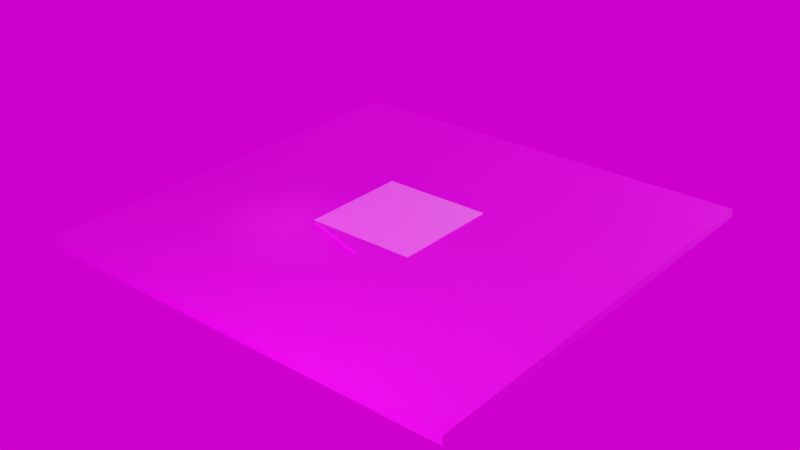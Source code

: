 # Source: environment_V01_eevee_-_with_pencil.blend  (saved by Blender 2.93.17; exported with 4.5.12 LTS)
import bpy
from mathutils import Matrix  # noqa: F401  (used for matrix-valued properties, if any)

bpy.ops.wm.read_factory_settings(use_empty=True)
scene = bpy.context.scene
scene.name = 'Scene'

# ---- collections
col_collection = bpy.data.collections.new('Collection'); scene.collection.children.link(col_collection)
col_pencil = bpy.data.collections.new('pencil'); col_collection.children.link(col_pencil)
col_lights = bpy.data.collections.new('Lights'); scene.collection.children.link(col_lights)

# ---- images (referenced by path relative to the original .blend; pixels are not part of the script)
import os
ASSET_DIR = os.environ.get("B2B_ASSET_DIR", "")  # directory of the original .blend (textures are referenced by path, not embedded)
HERE = os.path.dirname(os.path.abspath(__file__))  # packed textures are extracted next to this script under _unpacked/

def load_image(name, relpath, width, height, colorspace="sRGB"):
    """Load a texture the original file referenced (path relative to the .blend, or extracted next to this script)."""
    p = next((c for c in (os.path.join(HERE, relpath), os.path.join(ASSET_DIR, relpath)) if relpath and os.path.exists(c)), "")
    if p:
        img = bpy.data.images.load(p, check_existing=True)
        img.name = name
    else:  # same state as the original file: an image datablock whose file is absent (Cycles renders it pink)
        img = bpy.data.images.new(name, width, height)
        img.source = "FILE"
        img.filepath = "//" + (relpath or name)
    img.colorspace_settings.name = colorspace
    return img
img_wood051_2k_roughness_jpg = load_image('Wood051_2K_Roughness.jpg', 'wood-texture/Wood051_2K_Roughness.jpg', 1024, 1024, 'Non-Color')
img_wood051_2k_normal_jpg = load_image('Wood051_2K_Normal.jpg', 'wood-texture/Wood051_2K_Normal.jpg', 1024, 1024, 'sRGB')
img_wood051_2k_color_jpg = load_image('Wood051_2K_Color.jpg', 'wood-texture/Wood051_2K_Color.jpg', 1024, 1024, 'sRGB')
img_metalness_jpg = load_image('metalness.jpg', 'wood-texture/metalness.jpg', 1024, 1024, 'sRGB')
img_grid_pad_v01_png = load_image('grid-pad V01.png', 'grid-pad V01.png', 1024, 1024, 'sRGB')
img_pad_normalmap_png = load_image('pad-normalmap.png', 'pad-normalmap.png', 1024, 1024, 'Non-Color')
img_pencil = load_image('pencil', 'pencil-texture.png', 1024, 1024, 'sRGB')
img_pencil_texture_specular_png = load_image('pencil-texture-specular.png', 'pencil-texture-specular.png', 1024, 1024, 'sRGB')
img_hdr_029_sky_cloudy_ref_hdr = load_image('HDR_029_Sky_Cloudy_Ref.hdr', 'HDR_029_Sky_Cloudy_Ref.hdr', 1024, 1024, 'Linear Rec.709')

# ---- materials (node trees are filled in below, after node groups)
mat_woodtable = bpy.data.materials.new('woodtable')
mat_grid_pad = bpy.data.materials.new('grid pad')
mat_pencil = bpy.data.materials.new('pencil')

# ---- node groups
ng_auto_smooth = bpy.data.node_groups.new('Auto Smooth', 'GeometryNodeTree')
_s = ng_auto_smooth.interface.new_socket(name='Geometry', in_out='OUTPUT', socket_type='NodeSocketGeometry')
_s = ng_auto_smooth.interface.new_socket(name='Geometry', in_out='INPUT', socket_type='NodeSocketGeometry')
_s = ng_auto_smooth.interface.new_socket(name='Angle', in_out='INPUT', socket_type='NodeSocketFloat')
_s.subtype = 'ANGLE'
_s.min_value = 0.0
_s.max_value = 3.142
ng_auto_smooth.is_modifier = True
_N = ng_auto_smooth.nodes; _L = ng_auto_smooth.links
n0 = _N.new('NodeGroupOutput'); n0.name = 'Group Output'; n0.location = (480, -100)
n1 = _N.new('NodeGroupInput'); n1.name = 'Group Input'; n1.location = (-420, -300)
n2 = _N.new('NodeGroupInput'); n2.name = 'Group Input.001'; n2.location = (-60, -100)
n3 = _N.new('GeometryNodeSetShadeSmooth'); n3.name = 'Set Shade Smooth'; n3.location = (120, -100)
n3.domain = 'EDGE'
n4 = _N.new('GeometryNodeSetShadeSmooth'); n4.name = 'Set Shade Smooth.001'; n4.location = (300, -100)
n5 = _N.new('GeometryNodeInputMeshEdgeAngle'); n5.name = 'Edge Angle'; n5.location = (-420, -220)
n6 = _N.new('GeometryNodeInputEdgeSmooth'); n6.name = 'Is Edge Smooth'; n6.location = (-60, -160)
n7 = _N.new('GeometryNodeInputShadeSmooth'); n7.name = 'Is Face Smooth'; n7.location = (-240, -340)
n8 = _N.new('FunctionNodeBooleanMath'); n8.name = 'Boolean Math'; n8.location = (-60, -220)
n9 = _N.new('FunctionNodeCompare'); n9.name = 'Compare'; n9.location = (-240, -180)
n9.operation = 'LESS_EQUAL'
_L.new(n5.outputs[0], n9.inputs[0])
_L.new(n4.outputs[0], n0.inputs[0])
_L.new(n1.outputs[1], n9.inputs[1])
_L.new(n9.outputs[0], n8.inputs[0])
_L.new(n7.outputs[0], n8.inputs[1])
_L.new(n2.outputs[0], n3.inputs[0])
_L.new(n6.outputs[0], n3.inputs[1])
_L.new(n3.outputs[0], n4.inputs[0])
_L.new(n8.outputs[0], n3.inputs[2])
n0.is_active_output = True

# ---- material node trees
mat_woodtable.use_nodes = True; mat_woodtable.node_tree.nodes.clear()
_N = mat_woodtable.node_tree.nodes; _L = mat_woodtable.node_tree.links
n0 = _N.new('ShaderNodeBsdfPrincipled'); n0.name = 'Principled BSDF'; n0.location = (29, 300)
n0.distribution = 'GGX'
n0.subsurface_method = 'BURLEY'
n0.inputs[3].default_value = 1.45
n0.inputs[13].default_value = 0.2091
n0.inputs[20].default_value = 0.0
n0.inputs[27].default_value = (0.0, 0.0, 0.0, 1.0)
n0.inputs[28].default_value = 1.0
n1 = _N.new('ShaderNodeOutputMaterial'); n1.name = 'Material Output'; n1.location = (319, 300)
n2 = _N.new('ShaderNodeTexImage'); n2.name = 'Image Texture.002'; n2.location = (-604, -26)
n2.image = img_wood051_2k_roughness_jpg
n3 = _N.new('ShaderNodeTexImage'); n3.name = 'Image Texture.001'; n3.location = (-569, -315)
n3.image = img_wood051_2k_normal_jpg
n4 = _N.new('ShaderNodeMath'); n4.name = 'Math'; n4.location = (-239, -88)
n4.operation = 'MULTIPLY'
n4.inputs[1].default_value = 1.6
n4.inputs[2].default_value = 0.0
n5 = _N.new('ShaderNodeNormalMap'); n5.name = 'Normal Map'; n5.location = (-235, -284)
n5.inputs[0].default_value = 0.3
n6 = _N.new('ShaderNodeTexImage'); n6.name = 'Image Texture'; n6.location = (-625, 366)
n6.image = img_wood051_2k_color_jpg
n7 = _N.new('ShaderNodeTexImage'); n7.name = 'Image Texture.003'; n7.location = (-331, 196)
n7.image = img_metalness_jpg
_L.new(n0.outputs[0], n1.inputs[0])
_L.new(n6.outputs[0], n0.inputs[0])
_L.new(n3.outputs[0], n5.inputs[1])
_L.new(n2.outputs[0], n4.inputs[0])
_L.new(n4.outputs[0], n0.inputs[2])
_L.new(n7.outputs[0], n0.inputs[1])
_L.new(n5.outputs[0], n0.inputs[5])
n1.is_active_output = True
mat_grid_pad.use_nodes = True; mat_grid_pad.node_tree.nodes.clear()
_N = mat_grid_pad.node_tree.nodes; _L = mat_grid_pad.node_tree.links
n0 = _N.new('ShaderNodeOutputMaterial'); n0.name = 'Material Output'; n0.location = (400, 360)
n1 = _N.new('ShaderNodeBsdfPrincipled'); n1.name = 'Principled BSDF'; n1.location = (10, 349)
n1.distribution = 'GGX'
n1.subsurface_method = 'BURLEY'
n1.inputs[2].default_value = 0.7273
n1.inputs[3].default_value = 1.45
n1.inputs[13].default_value = 0.7091
n1.inputs[27].default_value = (0.0, 0.0, 0.0, 1.0)
n1.inputs[28].default_value = 1.0
n2 = _N.new('ShaderNodeTexImage'); n2.name = 'Image Texture'; n2.location = (-494, 274)
n2.image = img_grid_pad_v01_png
n3 = _N.new('ShaderNodeTexImage'); n3.name = 'Image Texture.001'; n3.location = (-483, -145)
n3.image = img_pad_normalmap_png
n4 = _N.new('ShaderNodeUVMap'); n4.name = 'UV Map.002'; n4.location = (-685, -332)
n4.uv_map = 'Normalmap'
n5 = _N.new('ShaderNodeUVMap'); n5.name = 'UV Map'; n5.location = (-711, 60)
n5.uv_map = 'Colormap'
_L.new(n1.outputs[0], n0.inputs[0])
_L.new(n2.outputs[0], n1.inputs[0])
_L.new(n3.outputs[0], n1.inputs[5])
_L.new(n5.outputs[0], n2.inputs[0])
_L.new(n4.outputs[0], n3.inputs[0])
n0.is_active_output = True
mat_pencil.use_nodes = True; mat_pencil.node_tree.nodes.clear()
_N = mat_pencil.node_tree.nodes; _L = mat_pencil.node_tree.links
n0 = _N.new('ShaderNodeBsdfPrincipled'); n0.name = 'Principled BSDF'; n0.location = (10, 300)
n0.distribution = 'GGX'
n0.subsurface_method = 'BURLEY'
n0.inputs[2].default_value = 0.3773
n0.inputs[3].default_value = 1.45
n0.inputs[27].default_value = (0.0, 0.0, 0.0, 1.0)
n0.inputs[28].default_value = 1.0
n1 = _N.new('ShaderNodeOutputMaterial'); n1.name = 'Material Output'; n1.location = (300, 300)
n2 = _N.new('ShaderNodeTexImage'); n2.name = 'Image Texture'; n2.location = (-399, 138)
n2.image = img_pencil
n3 = _N.new('ShaderNodeTexImage'); n3.name = 'Image Texture.001'; n3.location = (-445, -203)
n3.image = img_pencil_texture_specular_png
_L.new(n0.outputs[0], n1.inputs[0])
_L.new(n2.outputs[0], n0.inputs[0])
_L.new(n3.outputs[0], n0.inputs[13])
n1.is_active_output = True

# ---- world
world_world = bpy.data.worlds.new('World'); scene.world = world_world
world_world.use_nodes = True; world_world.node_tree.nodes.clear()
_N = world_world.node_tree.nodes; _L = world_world.node_tree.links
n0 = _N.new('ShaderNodeOutputWorld'); n0.name = 'World Output'; n0.location = (300, 300)
n1 = _N.new('ShaderNodeBackground'); n1.name = 'Background'; n1.location = (10, 300)
n2 = _N.new('ShaderNodeTexImage'); n2.name = 'Image Texture'; n2.location = (-354, 273)
n2.image = img_hdr_029_sky_cloudy_ref_hdr
n3 = _N.new('ShaderNodeTexCoord'); n3.name = 'Texture Coordinate'; n3.location = (-632, 215)
_L.new(n1.outputs[0], n0.inputs[0])
_L.new(n2.outputs[0], n1.inputs[0])
_L.new(n3.outputs[5], n2.inputs[0])
n0.is_active_output = True
world_world.color = (0.05088, 0.05088, 0.05088)
world_world.use_sun_shadow = False
world_world.sun_shadow_jitter_overblur = 0.0

# ---- lights
light_light = bpy.data.lights.new('Light', 'SPOT')
light_light.transmission_factor = 0.0
light_light.energy = 29.9
light_light.shadow_buffer_clip_start = 0.001
light_light.shadow_soft_size = 0.12
light_light.shadow_maximum_resolution = 0.003
light_light.use_absolute_resolution = True
light_light.spot_blend = 0.6129
light_light.spot_size = 0.2199
light_area = bpy.data.lights.new('Area', 'AREA')
light_area.transmission_factor = 0.0
light_area.energy = 15.71
light_area.shadow_buffer_clip_start = 0.001
light_area.shadow_soft_size = 0.19
light_area.shadow_maximum_resolution = 0.003
light_area.use_absolute_resolution = True
light_area.shape = 'RECTANGLE'
light_area.size = 0.19
light_area.size_y = 0.1
light_point = bpy.data.lights.new('Point', 'AREA')
light_point.transmission_factor = 0.0
light_point.energy = 78.54
light_point.shadow_buffer_clip_start = 0.01
light_point.shadow_soft_size = 1.03
light_point.shadow_maximum_resolution = 0.003
light_point.use_absolute_resolution = True
light_point.size = 1.03

# ---- meshes
me_cube_001 = bpy.data.meshes.new('Cube.001')
me_cube_001.from_pydata([(-0.5, -0.5, -0.009808), (-0.5, -0.5, 0.009808), (-0.5, 0.5, -0.009808), (-0.5, 0.5, 0.009808), (0.5, -0.5, -0.009808), (0.5, -0.5, 0.009808), (0.5, 0.5, -0.009808), (0.5, 0.5, 0.009808)], [], [(0, 1, 3, 2), (2, 3, 7, 6), (6, 7, 5, 4), (4, 5, 1, 0), (2, 6, 4, 0), (7, 3, 1, 5)])
_uv = me_cube_001.uv_layers.new(name='UVMap')
_uv.uv.foreach_set('vector', [1.623, -0.6234, 1.623, -0.5793, -0.6234, -0.5793, -0.6234, -0.6234, 1.623, -0.6234, 1.623, -0.5793, -0.6234, -0.5793, -0.6234, -0.6234, -0.6234, -0.5793, -0.6234, -0.6234, 1.623, -0.6234, 1.623, -0.5793, -0.6234, -0.5793, -0.6234, -0.6234, 1.623, -0.6234, 1.623, -0.5793, -0.6234, -0.6234, 1.623, -0.6234, 1.623, 1.623, -0.6234, 1.623, -0.6234, -0.6234, 1.623, -0.6234, 1.623, 1.623, -0.6234, 1.623])
me_cube_001.materials.append(mat_woodtable)
me_cube_001.use_remesh_fix_poles = True
me_cube_001.use_remesh_preserve_attributes = False
me_cube_001.use_mirror_vertex_groups = False
me_cube_001.update()
me_cube_002 = bpy.data.meshes.new('Cube.002')
me_cube_002.from_pydata([(-0.125, -0.125, 0.009814), (-0.125, -0.125, 0.01126), (-0.125, 0.125, 0.009814), (-0.125, 0.125, 0.01126), (0.125, -0.125, 0.009814), (0.125, -0.125, 0.01126), (0.125, 0.125, 0.009814), (0.125, 0.125, 0.01126)], [], [(0, 1, 3, 2), (2, 3, 7, 6), (6, 7, 5, 4), (4, 5, 1, 0), (2, 6, 4, 0), (7, 3, 1, 5)])
_uv = me_cube_002.uv_layers.new(name='Colormap')
_uv.uv.foreach_set('vector', [1.0, 0.9825, 1.0, 0.9999, 0.0001671, 0.9999, 0.0003708, 0.9825, 4.842e-08, 0.0, 0.01745, 0.0002038, 0.01745, 1.0, 0.0, 0.9998, 0.01745, 1.0, 0.0, 0.9998, 4.469e-08, 0.0, 0.01745, 0.0002037, 1.001, 0.9907, 1.001, 0.9996, 0.0009317, 0.9996, 0.001135, 0.9907, 0.125, 0.5, 0.375, 0.5, 0.375, 0.75, 0.125, 0.75, 1.0, 1.0, 0.0, 1.0, 1.192e-07, 1.192e-07, 1.0, 1.192e-07])
_uv.active_render = True
_uv = me_cube_002.uv_layers.new(name='Normalmap')
_uv.uv.foreach_set('vector', [1.0, 0.9825, 1.0, 0.9999, 0.0001671, 0.9999, 0.0003708, 0.9825, 4.842e-08, 0.0, 0.01745, 0.0002038, 0.01745, 1.0, 0.0, 0.9998, 0.01745, 1.0, 0.0, 0.9998, 4.469e-08, 0.0, 0.01745, 0.0002037, 1.001, 0.9907, 1.001, 0.9996, 0.0009317, 0.9996, 0.001135, 0.9907, 0.125, 0.5, 0.375, 0.5, 0.375, 0.75, 0.125, 0.75, 4.555, 4.555, -3.555, 4.555, -3.555, -3.555, 4.555, -3.555])
me_cube_002.materials.append(mat_grid_pad)
me_cube_002.use_remesh_fix_poles = True
me_cube_002.use_remesh_preserve_attributes = False
me_cube_002.use_mirror_vertex_groups = False
me_cube_002.update()
me_cylinder = bpy.data.meshes.new('Cylinder')
me_cylinder.from_pydata([(-3.04e-10, 0.007, 0.08), (0.006062, 0.0035, 0.08), (0.006062, -0.0035, 0.08), (-4.987e-10, -0.007, 0.08), (-0.006062, -0.0035, 0.08), (-0.006062, 0.0035, 0.08), (0.0004421, 0.006745, -0.04962), (-3.04e-10, 0.007, -0.04854), (0.001624, 0.006062, -0.05156), (0.002687, 0.005449, -0.05236), (0.003722, 0.004851, -0.0522), (0.006062, 0.0035, -0.04866), (0.004813, 0.004221, -0.05105), (0.006062, 0.0035, -0.04866), (0.006062, -0.001624, -0.05156), (0.006062, -0.00299, -0.04962), (0.006062, -0.0035, -0.04854), (0.006062, 0.002058, -0.05105), (0.006062, 0.0007981, -0.0522), (0.006062, -0.0003973, -0.05236), (0.005206, -0.003994, -0.05041), (-4.987e-10, -0.007, -0.04854), (0.0008565, -0.006506, -0.05041), (0.004075, -0.004647, -0.05194), (0.003031, -0.00525, -0.05241), (0.001987, -0.005853, -0.05194), (-0.0004421, -0.006745, -0.04962), (-0.004813, -0.004221, -0.05105), (-0.006062, -0.0035, -0.04866), (-0.006062, -0.0035, -0.04866), (-0.001624, -0.006062, -0.05156), (-0.002687, -0.005449, -0.05236), (-0.003722, -0.004851, -0.0522), (-0.006062, 0.0003973, -0.05236), (-0.006062, -0.0007981, -0.0522), (-0.006062, -0.002058, -0.05105), (-0.006062, 0.00299, -0.04962), (-0.006062, 0.001624, -0.05156), (-0.006062, 0.0035, -0.04854), (-0.005206, 0.003994, -0.05041), (-0.003031, 0.00525, -0.05241), (-0.004075, 0.004647, -0.05194), (-0.0008565, 0.006506, -0.05041), (-0.001987, 0.005853, -0.05194), (0.0002568, 0.0009583, -0.0692), (0.0001255, 0.0003819, -0.06961), (0.0002266, 0.0008338, -0.06941), (0.0001785, 0.0006229, -0.06956), (0.0004415, 0.0008952, -0.0692), (0.0001847, 0.0003617, -0.06961), (0.0003853, 0.0007796, -0.06941), (0.0002913, 0.0005843, -0.06957), (0.0006069, 0.0007909, -0.0692), (0.0002376, 0.0003283, -0.06961), (0.0005275, 0.0006899, -0.06941), (0.0003923, 0.0005206, -0.06957), (0.0007433, 0.0006518, -0.06919), (0.0002814, 0.0002836, -0.06961), (0.0006447, 0.0005704, -0.06941), (0.0004757, 0.0004356, -0.06956), (0.0008433, 0.0004869, -0.06919), (0.0003355, 0.0001937, -0.06963), (0.0007345, 0.000424, -0.06941), (0.0005486, 0.0003167, -0.06957), (0.0009361, 0.0003178, -0.06919), (0.0003863, 0.0001019, -0.06961), (0.0008163, 0.0002731, -0.06941), (0.0006151, 0.0001941, -0.06956), (0.0009884, 0.0001301, -0.0692), (0.0004031, 4.162e-05, -0.06961), (0.0008612, 0.0001118, -0.06941), (0.000647, 7.944e-05, -0.06957), (0.000996, -6.528e-05, -0.0692), (0.0004056, -2.087e-05, -0.06961), (0.0008678, -5.61e-05, -0.06941), (0.0006517, -3.985e-05, -0.06957), (0.0009583, -0.0002568, -0.0692), (0.0003935, -8.226e-05, -0.06961), (0.0008354, -0.0002207, -0.06941), (0.0006287, -0.0001568, -0.06956), (0.0008784, -0.0004332, -0.06919), (0.0003552, -0.0001657, -0.06963), (0.0007656, -0.0003764, -0.06941), (0.0005741, -0.0002785, -0.06957), (0.0007809, -0.0005992, -0.06919), (0.0003028, -0.000255, -0.06963), (0.0006787, -0.0005238, -0.06941), (0.0005037, -0.0003978, -0.06957), (0.000656, -0.000748, -0.0692), (0.0002533, -0.0003146, -0.06961), (0.0005697, -0.0006531, -0.06941), (0.0004223, -0.0004944, -0.06957), (0.0004993, -0.0008647, -0.0692), (0.0002032, -0.0003519, -0.06961), (0.000435, -0.0007534, -0.06941), (0.0003266, -0.0005657, -0.06957), (0.0003198, -0.0009421, -0.0692), (0.0001458, -0.0003767, -0.06961), (0.0002807, -0.0008199, -0.06941), (0.000217, -0.0006129, -0.06957), (0.0001285, -0.0009759, -0.06919), (6.948e-05, -0.0003897, -0.06963), (0.0001143, -0.0008497, -0.06941), (9.266e-05, -0.0006351, -0.06957), (-6.405e-05, -0.0009773, -0.06919), (-3.41e-05, -0.0003905, -0.06963), (-5.681e-05, -0.0008512, -0.06941), (-4.584e-05, -0.0006364, -0.06957), (-0.0002568, -0.0009583, -0.0692), (-0.0001255, -0.0003819, -0.06961), (-0.0002266, -0.0008338, -0.06941), (-0.0001785, -0.0006229, -0.06956), (-0.0004415, -0.0008952, -0.0692), (-0.0001847, -0.0003617, -0.06961), (-0.0003853, -0.0007796, -0.06941), (-0.0002913, -0.0005843, -0.06957), (-0.0006069, -0.0007909, -0.0692), (-0.0002376, -0.0003283, -0.06961), (-0.0005275, -0.0006899, -0.06941), (-0.0003923, -0.0005206, -0.06957), (-0.0007433, -0.0006518, -0.06919), (-0.0002814, -0.0002836, -0.06961), (-0.0006447, -0.0005704, -0.06941), (-0.0004757, -0.0004356, -0.06956), (-0.0008433, -0.0004869, -0.06919), (-0.0003355, -0.0001937, -0.06963), (-0.0007345, -0.000424, -0.06941), (-0.0005486, -0.0003167, -0.06957), (-0.0009361, -0.0003178, -0.06919), (-0.0003863, -0.0001019, -0.06961), (-0.0008163, -0.0002732, -0.06941), (-0.0006151, -0.0001941, -0.06956), (-0.0009884, -0.0001301, -0.0692), (-0.0004031, -4.162e-05, -0.06961), (-0.0008612, -0.0001118, -0.06941), (-0.000647, -7.944e-05, -0.06957), (-0.000996, 6.528e-05, -0.0692), (-0.0004056, 2.087e-05, -0.06961), (-0.0008678, 5.61e-05, -0.06941), (-0.0006517, 3.985e-05, -0.06957), (-0.0009583, 0.0002568, -0.0692), (-0.0003935, 8.225e-05, -0.06961), (-0.0008354, 0.0002207, -0.06941), (-0.0006287, 0.0001568, -0.06956), (-0.0008784, 0.0004332, -0.06919), (-0.0003551, 0.0001657, -0.06963), (-0.0007656, 0.0003764, -0.06941), (-0.0005741, 0.0002785, -0.06957), (-0.0007809, 0.0005992, -0.06919), (-0.0003028, 0.000255, -0.06963), (-0.0006787, 0.0005238, -0.06941), (-0.0005037, 0.0003978, -0.06957), (-0.000656, 0.000748, -0.0692), (-0.0002534, 0.0003146, -0.06961), (-0.0005697, 0.0006531, -0.06941), (-0.0004223, 0.0004944, -0.06957), (-0.0004993, 0.0008647, -0.0692), (-0.0002032, 0.0003519, -0.06961), (-0.000435, 0.0007534, -0.06941), (-0.0003266, 0.0005657, -0.06957), (-0.0003198, 0.0009421, -0.0692), (-0.0001458, 0.0003767, -0.06961), (-0.0002807, 0.0008199, -0.06941), (-0.000217, 0.0006129, -0.06957), (-0.0001285, 0.0009759, -0.06919), (-6.948e-05, 0.0003897, -0.06963), (-0.0001143, 0.0008497, -0.06941), (-9.266e-05, 0.0006351, -0.06957), (3.41e-05, 0.0003905, -0.06963), (6.405e-05, 0.0009773, -0.06919), (4.584e-05, 0.0006364, -0.06957), (5.681e-05, 0.0008512, -0.06941)], [], [(8, 6, 7, 0, 1, 13, 11, 12, 10, 9), (17, 13, 1, 2, 16, 15, 14, 19, 18), (25, 24, 23, 20, 16, 2, 3, 21, 22), (32, 31, 30, 26, 21, 3, 4, 29, 28, 27), (2, 1, 0, 5, 4, 3), (34, 35, 29, 4, 5, 38, 36, 37, 33), (41, 39, 38, 5, 0, 7, 42, 43, 40), (37, 36, 144, 140), (43, 160, 156, 40), (28, 124, 120, 27), (32, 27, 120, 116), (34, 132, 128, 35), (25, 96, 92, 24), (30, 31, 112, 108), (104, 100, 22, 21, 26), (22, 100, 96, 25), (17, 64, 60, 11, 13), (72, 68, 18, 19), (128, 124, 28, 29, 35), (108, 104, 26, 30), (14, 15, 80, 76), (76, 72, 19, 14), (84, 80, 15, 16, 20), (88, 84, 20, 23), (24, 92, 88, 23), (11, 60, 56, 12), (10, 12, 56, 52), (18, 68, 64, 17), (7, 6, 169, 164, 42), (8, 44, 169, 6), (9, 10, 52, 48), (33, 37, 140, 136), (42, 164, 160, 43), (40, 156, 152, 41), (41, 152, 148, 39), (136, 132, 34, 33), (36, 38, 39, 148, 144), (31, 32, 116, 112), (8, 9, 48, 44), (169, 44, 46, 171), (171, 46, 47, 170), (170, 47, 45, 168), (44, 48, 50, 46), (46, 50, 51, 47), (47, 51, 49, 45), (48, 52, 54, 50), (50, 54, 55, 51), (51, 55, 53, 49), (52, 56, 58, 54), (54, 58, 59, 55), (55, 59, 57, 53), (56, 60, 62, 58), (58, 62, 63, 59), (59, 63, 61, 57), (60, 64, 66, 62), (62, 66, 67, 63), (63, 67, 65, 61), (64, 68, 70, 66), (66, 70, 71, 67), (67, 71, 69, 65), (68, 72, 74, 70), (70, 74, 75, 71), (71, 75, 73, 69), (72, 76, 78, 74), (74, 78, 79, 75), (75, 79, 77, 73), (76, 80, 82, 78), (78, 82, 83, 79), (79, 83, 81, 77), (80, 84, 86, 82), (82, 86, 87, 83), (83, 87, 85, 81), (84, 88, 90, 86), (86, 90, 91, 87), (87, 91, 89, 85), (88, 92, 94, 90), (90, 94, 95, 91), (91, 95, 93, 89), (92, 96, 98, 94), (94, 98, 99, 95), (95, 99, 97, 93), (96, 100, 102, 98), (98, 102, 103, 99), (99, 103, 101, 97), (100, 104, 106, 102), (102, 106, 107, 103), (103, 107, 105, 101), (104, 108, 110, 106), (106, 110, 111, 107), (107, 111, 109, 105), (108, 112, 114, 110), (110, 114, 115, 111), (111, 115, 113, 109), (112, 116, 118, 114), (114, 118, 119, 115), (115, 119, 117, 113), (116, 120, 122, 118), (118, 122, 123, 119), (119, 123, 121, 117), (120, 124, 126, 122), (122, 126, 127, 123), (123, 127, 125, 121), (124, 128, 130, 126), (126, 130, 131, 127), (127, 131, 129, 125), (128, 132, 134, 130), (130, 134, 135, 131), (131, 135, 133, 129), (132, 136, 138, 134), (134, 138, 139, 135), (135, 139, 137, 133), (136, 140, 142, 138), (138, 142, 143, 139), (139, 143, 141, 137), (140, 144, 146, 142), (142, 146, 147, 143), (143, 147, 145, 141), (144, 148, 150, 146), (146, 150, 151, 147), (147, 151, 149, 145), (148, 152, 154, 150), (150, 154, 155, 151), (151, 155, 153, 149), (152, 156, 158, 154), (154, 158, 159, 155), (155, 159, 157, 153), (156, 160, 162, 158), (158, 162, 163, 159), (159, 163, 161, 157), (160, 164, 166, 162), (162, 166, 167, 163), (163, 167, 165, 161), (164, 169, 171, 166), (166, 171, 170, 167), (167, 170, 168, 165), (45, 49, 53, 57, 61, 65, 69, 73, 77, 81, 85, 89, 93, 97, 101, 105, 109, 113, 117, 121, 125, 129, 133, 137, 141, 145, 149, 153, 157, 161, 165, 168)])
me_cylinder.polygons.foreach_set('use_smooth', [0, 0, 0, 0, 0, 0, 0, 1, 1, 1, 1, 1, 1, 1, 1, 1, 1, 1, 1, 1, 1, 1, 1, 1, 1, 1, 1, 1, 1, 1, 1, 1, 1, 1, 1, 1, 1, 1, 1, 1, 1, 1, 1, 1, 1, 1, 1, 1, 1, 1, 1, 1, 1, 1, 1, 1, 1, 1, 1, 1, 1, 1, 1, 1, 1, 1, 1, 1, 1, 1, 1, 1, 1, 1, 1, 1, 1, 1, 1, 1, 1, 1, 1, 1, 1, 1, 1, 1, 1, 1, 1, 1, 1, 1, 1, 1, 1, 1, 1, 1, 1, 1, 1, 1, 1, 1, 1, 1, 1, 1, 1, 1, 1, 1, 1, 1, 1, 1, 1, 1, 1, 1, 1, 1, 1, 1, 1, 1, 1, 1, 1, 1, 1, 1, 1, 1])
_uv = me_cylinder.uv_layers.new(name='UVMap')
_uv.uv.foreach_set('vector', [0.5516, 0.7141, 0.5216, 0.7011, 0.5115, 0.6939, 0.5115, 0.008301, 0.6718, 0.008301, 0.6718, 0.6947, 0.6718, 0.6947, 0.6418, 0.7107, 0.6117, 0.7184, 0.5817, 0.7194, 0.7019, 0.7107, 0.6718, 0.6947, 0.6718, 0.008301, 0.8321, 0.008301, 0.8321, 0.6939, 0.8221, 0.7011, 0.792, 0.7141, 0.762, 0.7194, 0.7319, 0.7184, 0.9423, 0.7166, 0.9123, 0.7198, 0.8822, 0.7166, 0.8522, 0.7064, 0.8321, 0.6939, 0.8321, 0.008301, 0.9924, 0.008301, 0.9924, 0.6939, 0.9724, 0.7064, 0.1309, 0.7184, 0.1008, 0.7194, 0.07075, 0.7141, 0.0407, 0.7011, 0.03068, 0.6939, 0.03068, 0.008301, 0.191, 0.008301, 0.191, 0.6947, 0.191, 0.6947, 0.1609, 0.7107, 0.395, 0.9456, 0.2235, 0.9805, 0.05202, 0.9456, 0.05202, 0.876, 0.2235, 0.8412, 0.395, 0.876, 0.2511, 0.7184, 0.221, 0.7107, 0.191, 0.6947, 0.191, 0.008301, 0.3513, 0.008301, 0.3513, 0.6939, 0.3412, 0.7011, 0.3112, 0.7141, 0.2811, 0.7194, 0.4013, 0.7166, 0.3713, 0.7064, 0.3513, 0.6939, 0.3513, 0.008301, 0.5115, 0.008301, 0.5115, 0.6939, 0.4915, 0.7064, 0.4615, 0.7166, 0.4314, 0.7198, 0.3112, 0.7141, 0.3412, 0.7011, 0.3412, 0.8304, 0.3112, 0.8304, 0.4615, 0.7166, 0.4615, 0.8304, 0.4314, 0.8304, 0.4314, 0.7198, 0.191, 0.6947, 0.191, 0.8304, 0.1609, 0.8304, 0.1609, 0.7107, 0.1309, 0.7184, 0.1609, 0.7107, 0.1609, 0.8304, 0.1309, 0.8304, 0.2511, 0.7184, 0.2511, 0.8304, 0.221, 0.8304, 0.221, 0.7107, 0.9423, 0.7166, 0.9423, 0.8304, 0.9123, 0.8304, 0.9123, 0.7198, 0.07075, 0.7141, 0.1008, 0.7194, 0.1008, 0.8304, 0.07075, 0.8304, 0.0407, 0.8304, 0.01065, 0.8304, 0.01065, 0.7064, 0.03068, 0.6939, 0.0407, 0.7011, 0.9724, 0.7064, 0.9724, 0.8304, 0.9423, 0.8304, 0.9423, 0.7166, 0.7019, 0.7107, 0.7019, 0.8304, 0.6718, 0.8304, 0.6718, 0.6947, 0.6718, 0.6947, 0.762, 0.8304, 0.7319, 0.8304, 0.7319, 0.7184, 0.762, 0.7194, 0.221, 0.8304, 0.191, 0.8304, 0.191, 0.6947, 0.191, 0.6947, 0.221, 0.7107, 0.07075, 0.8304, 0.0407, 0.8304, 0.0407, 0.7011, 0.07075, 0.7141, 0.792, 0.7141, 0.8221, 0.7011, 0.8221, 0.8304, 0.792, 0.8304, 0.792, 0.8304, 0.762, 0.8304, 0.762, 0.7194, 0.792, 0.7141, 0.8522, 0.8304, 0.8221, 0.8304, 0.8221, 0.7011, 0.8321, 0.6939, 0.8522, 0.7064, 0.8822, 0.8304, 0.8522, 0.8304, 0.8522, 0.7064, 0.8822, 0.7166, 0.9123, 0.7198, 0.9123, 0.8304, 0.8822, 0.8304, 0.8822, 0.7166, 0.6718, 0.6947, 0.6718, 0.8304, 0.6418, 0.8304, 0.6418, 0.7107, 0.6117, 0.7184, 0.6418, 0.7107, 0.6418, 0.8304, 0.6117, 0.8304, 0.7319, 0.7184, 0.7319, 0.8304, 0.7019, 0.8304, 0.7019, 0.7107, 0.5115, 0.6939, 0.5216, 0.7011, 0.5216, 0.8304, 0.4915, 0.8304, 0.4915, 0.7064, 0.5516, 0.7141, 0.5516, 0.8304, 0.5216, 0.8304, 0.5216, 0.7011, 0.5817, 0.7194, 0.6117, 0.7184, 0.6117, 0.8304, 0.5817, 0.8304, 0.2811, 0.7194, 0.3112, 0.7141, 0.3112, 0.8304, 0.2811, 0.8304, 0.4915, 0.7064, 0.4915, 0.8304, 0.4615, 0.8304, 0.4615, 0.7166, 0.4314, 0.7198, 0.4314, 0.8304, 0.4013, 0.8304, 0.4013, 0.7166, 0.4013, 0.7166, 0.4013, 0.8304, 0.3713, 0.8304, 0.3713, 0.7064, 0.2811, 0.8304, 0.2511, 0.8304, 0.2511, 0.7184, 0.2811, 0.7194, 0.3412, 0.7011, 0.3513, 0.6939, 0.3713, 0.7064, 0.3713, 0.8304, 0.3412, 0.8304, 0.1008, 0.7194, 0.1309, 0.7184, 0.1309, 0.8304, 0.1008, 0.8304, 0.5516, 0.7141, 0.5817, 0.7194, 0.5817, 0.8304, 0.5516, 0.8304, 0.8088, 0.857, 0.8396, 0.8642, 0.8116, 0.8763, 0.7874, 0.8711, 0.7874, 0.8711, 0.8116, 0.8763, 0.7853, 0.888, 0.7673, 0.8844, 0.7673, 0.8844, 0.7853, 0.888, 0.7619, 0.8989, 0.7493, 0.8965, 0.8396, 0.8642, 0.8653, 0.8734, 0.8315, 0.8831, 0.8116, 0.8763, 0.8116, 0.8763, 0.8315, 0.8831, 0.7988, 0.8925, 0.7853, 0.888, 0.7853, 0.888, 0.7988, 0.8925, 0.7689, 0.9012, 0.7619, 0.8989, 0.8653, 0.8734, 0.8856, 0.884, 0.8466, 0.8913, 0.8315, 0.8831, 0.8315, 0.8831, 0.8466, 0.8913, 0.809, 0.898, 0.7988, 0.8925, 0.7988, 0.8925, 0.809, 0.898, 0.7742, 0.904, 0.7689, 0.9012, 0.8856, 0.884, 0.8995, 0.8961, 0.8563, 0.9004, 0.8466, 0.8913, 0.8466, 0.8913, 0.8563, 0.9004, 0.8153, 0.9041, 0.809, 0.898, 0.809, 0.898, 0.8153, 0.9041, 0.7774, 0.9072, 0.7742, 0.904, 0.8995, 0.8961, 0.9061, 0.9089, 0.8604, 0.9104, 0.8563, 0.9004, 0.8563, 0.9004, 0.8604, 0.9104, 0.8175, 0.9117, 0.8153, 0.9041, 0.8153, 0.9041, 0.8175, 0.9117, 0.7787, 0.913, 0.7774, 0.9072, 0.9061, 0.9089, 0.9061, 0.922, 0.8615, 0.9205, 0.8604, 0.9104, 0.8604, 0.9104, 0.8615, 0.9205, 0.8192, 0.9193, 0.8175, 0.9117, 0.8175, 0.9117, 0.8192, 0.9193, 0.7804, 0.9187, 0.7787, 0.913, 0.9061, 0.922, 0.8986, 0.9347, 0.8565, 0.9301, 0.8615, 0.9205, 0.8615, 0.9205, 0.8565, 0.9301, 0.8161, 0.9258, 0.8192, 0.9193, 0.8192, 0.9193, 0.8161, 0.9258, 0.7788, 0.922, 0.7804, 0.9187, 0.8986, 0.9347, 0.884, 0.9465, 0.8459, 0.9391, 0.8565, 0.9301, 0.8565, 0.9301, 0.8459, 0.9391, 0.809, 0.9318, 0.8161, 0.9258, 0.8161, 0.9258, 0.809, 0.9318, 0.775, 0.9251, 0.7788, 0.922, 0.884, 0.9465, 0.8634, 0.9571, 0.8297, 0.947, 0.8459, 0.9391, 0.8459, 0.9391, 0.8297, 0.947, 0.7981, 0.9371, 0.809, 0.9318, 0.809, 0.9318, 0.7981, 0.9371, 0.7695, 0.9279, 0.775, 0.9251, 0.8634, 0.9571, 0.8368, 0.9661, 0.8086, 0.9536, 0.8297, 0.947, 0.8297, 0.947, 0.8086, 0.9536, 0.7821, 0.9418, 0.7981, 0.9371, 0.7981, 0.9371, 0.7821, 0.9418, 0.7582, 0.931, 0.7695, 0.9279, 0.8368, 0.9661, 0.806, 0.9731, 0.785, 0.9592, 0.8086, 0.9536, 0.8086, 0.9536, 0.785, 0.9592, 0.7645, 0.946, 0.7821, 0.9418, 0.7821, 0.9418, 0.7645, 0.946, 0.7453, 0.9342, 0.7582, 0.931, 0.806, 0.9731, 0.7721, 0.978, 0.7596, 0.9632, 0.785, 0.9592, 0.785, 0.9592, 0.7596, 0.9632, 0.7469, 0.9491, 0.7645, 0.946, 0.7645, 0.946, 0.7469, 0.9491, 0.7347, 0.9363, 0.7453, 0.9342, 0.7721, 0.978, 0.7365, 0.9803, 0.7326, 0.9652, 0.7596, 0.9632, 0.7596, 0.9632, 0.7326, 0.9652, 0.7288, 0.9505, 0.7469, 0.9491, 0.7469, 0.9491, 0.7288, 0.9505, 0.7253, 0.937, 0.7347, 0.9363, 0.7365, 0.9803, 0.7002, 0.9803, 0.705, 0.965, 0.7326, 0.9652, 0.7326, 0.9652, 0.705, 0.965, 0.7103, 0.9503, 0.7288, 0.9505, 0.7288, 0.9505, 0.7103, 0.9503, 0.7158, 0.9369, 0.7253, 0.937, 0.7002, 0.9803, 0.6644, 0.9777, 0.6779, 0.9626, 0.705, 0.965, 0.705, 0.965, 0.6779, 0.9626, 0.6914, 0.9484, 0.7103, 0.9503, 0.7103, 0.9503, 0.6914, 0.9484, 0.7043, 0.9355, 0.7158, 0.9369, 0.6644, 0.9777, 0.6305, 0.9727, 0.6519, 0.9586, 0.6779, 0.9626, 0.6779, 0.9626, 0.6519, 0.9586, 0.6719, 0.9453, 0.6914, 0.9484, 0.6914, 0.9484, 0.6719, 0.9453, 0.6899, 0.9332, 0.7043, 0.9355, 0.6305, 0.9727, 0.5997, 0.9655, 0.6277, 0.9534, 0.6519, 0.9586, 0.6519, 0.9586, 0.6277, 0.9534, 0.6538, 0.9417, 0.6719, 0.9453, 0.6719, 0.9453, 0.6538, 0.9417, 0.6773, 0.9308, 0.6899, 0.9332, 0.5997, 0.9655, 0.574, 0.9564, 0.6078, 0.9466, 0.6277, 0.9534, 0.6277, 0.9534, 0.6078, 0.9466, 0.6404, 0.9372, 0.6538, 0.9417, 0.6538, 0.9417, 0.6404, 0.9372, 0.6703, 0.9285, 0.6773, 0.9308, 0.574, 0.9564, 0.5537, 0.9457, 0.5928, 0.9384, 0.6078, 0.9466, 0.6078, 0.9466, 0.5928, 0.9384, 0.6303, 0.9317, 0.6404, 0.9372, 0.6404, 0.9372, 0.6303, 0.9317, 0.6651, 0.9256, 0.6703, 0.9285, 0.5537, 0.9457, 0.5398, 0.9336, 0.5829, 0.9293, 0.5928, 0.9384, 0.5928, 0.9384, 0.5829, 0.9293, 0.624, 0.9255, 0.6303, 0.9317, 0.6303, 0.9317, 0.624, 0.9255, 0.6618, 0.9224, 0.6651, 0.9256, 0.5398, 0.9336, 0.5331, 0.9208, 0.5788, 0.9193, 0.5829, 0.9293, 0.5829, 0.9293, 0.5788, 0.9193, 0.6218, 0.9179, 0.624, 0.9255, 0.624, 0.9255, 0.6218, 0.9179, 0.6605, 0.9167, 0.6618, 0.9224, 0.5331, 0.9208, 0.5331, 0.9077, 0.5777, 0.9092, 0.5788, 0.9193, 0.5788, 0.9193, 0.5777, 0.9092, 0.6201, 0.9103, 0.6218, 0.9179, 0.6218, 0.9179, 0.6201, 0.9103, 0.6589, 0.911, 0.6605, 0.9167, 0.5331, 0.9077, 0.5406, 0.895, 0.5827, 0.8996, 0.5777, 0.9092, 0.5777, 0.9092, 0.5827, 0.8996, 0.6231, 0.9039, 0.6201, 0.9103, 0.6201, 0.9103, 0.6231, 0.9039, 0.6605, 0.9077, 0.6589, 0.911, 0.5406, 0.895, 0.5551, 0.8832, 0.5933, 0.8906, 0.5827, 0.8996, 0.5827, 0.8996, 0.5933, 0.8906, 0.6302, 0.8978, 0.6231, 0.9039, 0.6231, 0.9039, 0.6302, 0.8978, 0.6642, 0.9045, 0.6605, 0.9077, 0.5551, 0.8832, 0.5757, 0.8726, 0.6095, 0.8827, 0.5933, 0.8906, 0.5933, 0.8906, 0.6095, 0.8827, 0.6411, 0.8926, 0.6302, 0.8978, 0.6302, 0.8978, 0.6411, 0.8926, 0.6697, 0.9017, 0.6642, 0.9045, 0.5757, 0.8726, 0.6023, 0.8635, 0.6306, 0.8761, 0.6095, 0.8827, 0.6095, 0.8827, 0.6306, 0.8761, 0.6571, 0.8879, 0.6411, 0.8926, 0.6411, 0.8926, 0.6571, 0.8879, 0.681, 0.8986, 0.6697, 0.9017, 0.6023, 0.8635, 0.6332, 0.8565, 0.6542, 0.8705, 0.6306, 0.8761, 0.6306, 0.8761, 0.6542, 0.8705, 0.6747, 0.8836, 0.6571, 0.8879, 0.6571, 0.8879, 0.6747, 0.8836, 0.694, 0.8955, 0.681, 0.8986, 0.6332, 0.8565, 0.6671, 0.8516, 0.6796, 0.8664, 0.6542, 0.8705, 0.6542, 0.8705, 0.6796, 0.8664, 0.6923, 0.8805, 0.6747, 0.8836, 0.6747, 0.8836, 0.6923, 0.8805, 0.7046, 0.8934, 0.694, 0.8955, 0.6671, 0.8516, 0.7028, 0.8493, 0.7067, 0.8645, 0.6796, 0.8664, 0.6796, 0.8664, 0.7067, 0.8645, 0.7104, 0.8792, 0.6923, 0.8805, 0.6923, 0.8805, 0.7104, 0.8792, 0.7139, 0.8927, 0.7046, 0.8934, 0.7028, 0.8493, 0.7391, 0.8494, 0.7342, 0.8647, 0.7067, 0.8645, 0.7067, 0.8645, 0.7342, 0.8647, 0.729, 0.8794, 0.7104, 0.8792, 0.7104, 0.8792, 0.729, 0.8794, 0.7234, 0.8928, 0.7139, 0.8927, 0.7391, 0.8494, 0.7749, 0.852, 0.7613, 0.8671, 0.7342, 0.8647, 0.7342, 0.8647, 0.7613, 0.8671, 0.7478, 0.8813, 0.729, 0.8794, 0.729, 0.8794, 0.7478, 0.8813, 0.7349, 0.8942, 0.7234, 0.8928, 0.7749, 0.852, 0.8088, 0.857, 0.7874, 0.8711, 0.7613, 0.8671, 0.7613, 0.8671, 0.7874, 0.8711, 0.7673, 0.8844, 0.7478, 0.8813, 0.7478, 0.8813, 0.7673, 0.8844, 0.7493, 0.8965, 0.7349, 0.8942, 0.7619, 0.8989, 0.7689, 0.9012, 0.7742, 0.904, 0.7774, 0.9072, 0.7787, 0.913, 0.7804, 0.9187, 0.7788, 0.922, 0.775, 0.9251, 0.7695, 0.9279, 0.7582, 0.931, 0.7453, 0.9342, 0.7347, 0.9363, 0.7253, 0.937, 0.7158, 0.9369, 0.7043, 0.9355, 0.6899, 0.9332, 0.6773, 0.9308, 0.6703, 0.9285, 0.6651, 0.9256, 0.6618, 0.9224, 0.6605, 0.9167, 0.6589, 0.911, 0.6605, 0.9077, 0.6642, 0.9045, 0.6697, 0.9017, 0.681, 0.8986, 0.694, 0.8955, 0.7046, 0.8934, 0.7139, 0.8927, 0.7234, 0.8928, 0.7349, 0.8942, 0.7493, 0.8965])
me_cylinder.materials.append(mat_pencil)
me_cylinder.use_remesh_fix_poles = True
me_cylinder.use_remesh_preserve_attributes = False
me_cylinder.update()

# ---- objects
ob_table = bpy.data.objects.new('table', me_cube_001)
ob_measurement_pad = bpy.data.objects.new('measurement pad', me_cube_002)
ob_pencil = bpy.data.objects.new('pencil', me_cylinder)
ob_spotlight = bpy.data.objects.new('Spotlight', light_light)
ob_frontlight = bpy.data.objects.new('Frontlight', light_area)
ob_backlight = bpy.data.objects.new('Backlight', light_point)

# ---- transforms, parenting, visibility, modifiers, constraints
ob_table.location = (0.133, 0.09568, -0.01115)
ob_table.lineart.crease_threshold = 0.0
ob_measurement_pad.location = (0.1148, 0.1148, -0.01126)
ob_measurement_pad.lineart.crease_threshold = 0.0
ob_pencil.location = (0.089, -0.0486, 0.002298)
ob_pencil.rotation_euler = (1.571, 0.5236, -1.848)
ob_pencil.scale = (0.6, 0.6, 1.0)
_m = ob_pencil.modifiers.new('Auto Smooth', 'NODES')
_m.node_group = ng_auto_smooth
_gi = [s.identifier for s in ng_auto_smooth.interface.items_tree if s.item_type == 'SOCKET' and s.in_out == 'INPUT']
_m[_gi[1]] = 0.5236  # Angle
ob_spotlight.location = (-0.43, 0.21, 0.85)
ob_spotlight.rotation_euler = (-0.5131, 0.0, 0.9896)
ob_spotlight.lock_rotations_4d = False
ob_spotlight.empty_display_type = 'ARROWS'
ob_spotlight.color = (0.0, 0.0, 0.0, 0.0)
ob_spotlight.lineart.crease_threshold = 0.0
ob_frontlight.location = (0.4, -0.69, 0.41)
ob_frontlight.rotation_euler = (1.077, 0.0, 0.5445)
ob_frontlight.lineart.crease_threshold = 0.0
ob_backlight.location = (1.28, 2.186, 0.5916)
ob_backlight.rotation_euler = (-1.333, 0.0, -0.5201)
ob_backlight.lineart.crease_threshold = 0.0

# ---- collection membership
col_collection.objects.link(ob_table)
col_collection.objects.link(ob_measurement_pad)
col_pencil.objects.link(ob_pencil)
col_lights.objects.link(ob_spotlight)
col_lights.objects.link(ob_frontlight)
col_lights.objects.link(ob_backlight)

# ---- scene / render settings (as saved in the file)
scene.frame_start = 1; scene.frame_end = 250; scene.frame_set(20)
scene.render.engine = 'CYCLES'
scene.cycles.samples = 128
scene.cycles.sampling_pattern = 'TABULATED_SOBOL'
scene.cycles.use_light_tree = False
scene.cycles.diffuse_bounces = 20
scene.cycles.glossy_bounces = 21
scene.cycles.transmission_bounces = 23
scene.cycles.transparent_max_bounces = 21
scene.eevee.use_raytracing = True
scene.view_settings.view_transform = 'Filmic'
bpy.context.view_layer.update()

# ---- added for rendering (the .blend has no active camera): camera
cam_auto = bpy.data.cameras.new('AutoCamera')
cam_auto.lens = 50.0
cam_auto.sensor_width = 36.0
cam_auto.clip_end = 1000.0
ob_auto_camera = bpy.data.objects.new('AutoCamera', cam_auto)
scene.collection.objects.link(ob_auto_camera)
ob_auto_camera.location = (1.44173, -1.4748, 1.04039)
ob_auto_camera.rotation_euler = (1.09748, -7.21219e-08, 0.694738)
scene.camera = ob_auto_camera
bpy.context.view_layer.update()
